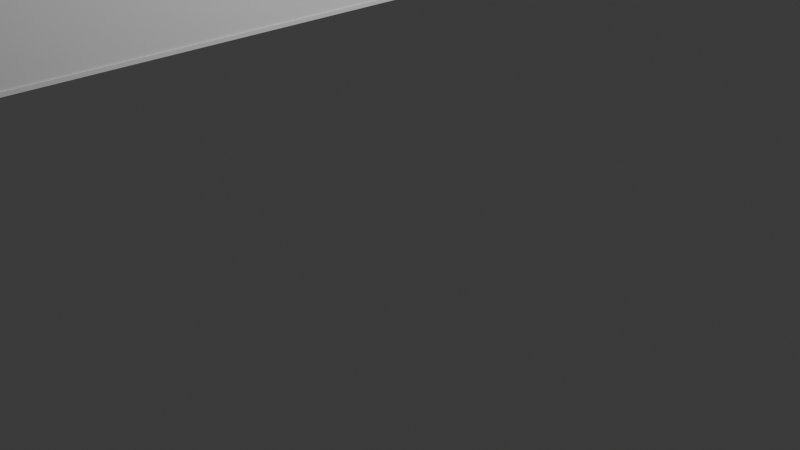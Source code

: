 # Source: Panel.blend  (saved by Blender 4.2.66; exported with 4.5.12 LTS)
import bpy
from mathutils import Matrix  # noqa: F401  (used for matrix-valued properties, if any)

bpy.ops.wm.read_factory_settings(use_empty=True)
scene = bpy.context.scene
scene.name = 'Scene'

# ---- collections
col_collection = bpy.data.collections.new('Collection'); scene.collection.children.link(col_collection)

# ---- materials (node trees are filled in below, after node groups)
mat_material = bpy.data.materials.new('Material')
mat_material.alpha_threshold = 0.0
mat_material.use_transparent_shadow = False
mat_material.roughness = 0.5
mat_material.line_color = (0.0, 0.0, 0.0, 1.0)

# ---- material node trees
mat_material.use_nodes = True; mat_material.node_tree.nodes.clear()
_N = mat_material.node_tree.nodes; _L = mat_material.node_tree.links
n0 = _N.new('ShaderNodeOutputMaterial'); n0.name = 'Material Output'; n0.location = (300, 300)
n1 = _N.new('ShaderNodeBsdfPrincipled'); n1.name = 'Principled BSDF'; n1.location = (10, 300)
n1.inputs[3].default_value = 1.45
_L.new(n1.outputs[0], n0.inputs[0])
n0.is_active_output = True

# ---- world
world_world = bpy.data.worlds.new('World'); scene.world = world_world
world_world.use_nodes = True; world_world.node_tree.nodes.clear()
_N = world_world.node_tree.nodes; _L = world_world.node_tree.links
n0 = _N.new('ShaderNodeOutputWorld'); n0.name = 'World Output'; n0.location = (300, 300)
n1 = _N.new('ShaderNodeBackground'); n1.name = 'Background'; n1.location = (10, 300)
n1.inputs[0].default_value = (0.05088, 0.05088, 0.05088, 1.0)
_L.new(n1.outputs[0], n0.inputs[0])
n0.is_active_output = True
world_world.color = (0.05088, 0.05088, 0.05088)
world_world.sun_shadow_jitter_overblur = 0.0

# ---- cameras
cam_camera = bpy.data.cameras.new('Camera')
cam_camera.clip_end = 100.0
cam_camera.ortho_scale = 7.314

# ---- lights
light_light = bpy.data.lights.new('Light', 'POINT')
light_light.energy = 1000.0
light_light.shadow_soft_size = 0.1

# ---- meshes
me_cube = bpy.data.meshes.new('Cube')
me_cube.from_pydata([(-0.405, 1.0, 1.0), (-0.4382, 0.9669, 0.4548), (-0.405, -1.0, 1.0), (-0.4382, -0.9669, 0.4548), (-1.0, 1.0, 1.0), (-0.9669, 0.9669, 0.4548), (-1.0, -1.0, 1.0), (-0.9669, -0.9669, 0.4548), (-1.0, 1.0, 0.4548), (-1.0, -1.0, 0.4548), (-0.405, 1.0, 0.4548), (-0.405, -1.0, 0.4548), (-0.7553, 0.9669, 0.1637), (-0.9669, 0.9669, 0.3752), (-0.8024, 0.9669, 0.169), (-0.8471, 0.9669, 0.1846), (-0.8872, 0.9669, 0.2098), (-0.9207, 0.9669, 0.2433), (-0.9459, 0.9669, 0.2834), (-0.9616, 0.9669, 0.3281), (-0.9669, -0.9669, 0.3752), (-0.7553, -0.9669, 0.1637), (-0.9616, -0.9669, 0.3281), (-0.9459, -0.9669, 0.2834), (-0.9207, -0.9669, 0.2433), (-0.8872, -0.9669, 0.2098), (-0.8471, -0.9669, 0.1846), (-0.8024, -0.9669, 0.169), (-0.4382, 0.9669, 0.3752), (-0.6497, 0.9669, 0.1637), (-0.4435, 0.9669, 0.3281), (-0.4591, 0.9669, 0.2834), (-0.4843, 0.9669, 0.2433), (-0.5178, 0.9669, 0.2098), (-0.5579, 0.9669, 0.1846), (-0.6027, 0.9669, 0.169), (-0.6497, -0.9669, 0.1637), (-0.4382, -0.9669, 0.3752), (-0.6027, -0.9669, 0.169), (-0.5579, -0.9669, 0.1846), (-0.5178, -0.9669, 0.2098), (-0.4843, -0.9669, 0.2433), (-0.4591, -0.9669, 0.2834), (-0.4435, -0.9669, 0.3281), (-0.8011, -0.9669, -10.05), (-0.8011, 0.9669, -10.05), (-0.8484, 0.9669, -10.05), (-0.8484, -0.9669, -10.05), (-1.0, 1.0, 0.2782), (-1.0, -1.0, 0.2782), (-0.405, -1.0, 0.2782), (-0.405, 1.0, 0.2782), (-0.9669, 0.9669, 0.2782), (-0.9669, -0.9669, 0.2782), (-0.4382, -0.9669, 0.2782), (-0.4382, 0.9669, 0.2782), (-0.8017, -0.9669, -10.09), (-0.8017, 0.9669, -10.09), (-0.849, 0.9669, -10.09), (-0.849, -0.9669, -10.09), (-0.7884, -0.9669, -10.05), (-0.7884, 0.9669, -10.05), (-0.789, -0.9669, -10.09), (-0.789, 0.9669, -10.09), (-0.8621, -0.9669, -10.05), (-0.8621, 0.9669, -10.05), (-0.8627, -0.9669, -10.09), (-0.8627, 0.9669, -10.09), (-0.8011, -0.968, -10.05), (-0.8484, -0.968, -10.05), (-0.8017, -0.968, -10.09), (-0.849, -0.968, -10.09), (-0.789, -0.968, -10.09), (-0.7884, -0.968, -10.05), (-0.8621, -0.968, -10.05), (-0.8627, -0.968, -10.09), (-0.8484, 0.9701, -10.05), (-0.8011, 0.9701, -10.05), (-0.849, 0.9701, -10.09), (-0.8017, 0.9701, -10.09), (-0.789, 0.9701, -10.09), (-0.7884, 0.9701, -10.05), (-0.8621, 0.9701, -10.05), (-0.8627, 0.9701, -10.09)], [], [(0, 4, 6, 2), (11, 2, 6, 9), (9, 6, 4, 8), (1, 3, 37, 28), (10, 0, 2, 11), (8, 4, 0, 10), (11, 3, 54, 50), (1, 5, 8, 10), (7, 3, 11, 9), (5, 7, 53, 52), (5, 1, 28, 30, 31, 32, 33, 34, 35, 29, 12, 14, 15, 16, 17, 18, 19, 13), (12, 29, 36, 21), (3, 7, 20, 22, 23, 24, 25, 26, 27, 21, 36, 38, 39, 40, 41, 42, 43, 37), (12, 21, 27, 14), (26, 15, 46, 47), (15, 26, 25, 16), (16, 25, 24, 17), (17, 24, 23, 18), (18, 23, 22, 19), (19, 22, 20, 13), (36, 29, 35, 38), (38, 35, 34, 39), (39, 34, 33, 40), (40, 33, 32, 41), (41, 32, 31, 42), (42, 31, 30, 43), (43, 30, 28, 37), (7, 5, 13, 20), (60, 44, 68, 73), (15, 14, 45, 46), (27, 26, 47, 44), (14, 27, 44, 45), (52, 53, 49, 48), (54, 55, 51, 50), (7, 9, 49, 53), (3, 1, 55, 54), (9, 8, 48, 49), (10, 11, 50, 51), (1, 10, 51, 55), (8, 5, 52, 48), (57, 56, 59, 58), (65, 46, 76, 82), (47, 46, 65, 64), (61, 63, 80, 81), (61, 60, 62, 63), (56, 57, 63, 62), (45, 44, 60, 61), (62, 60, 73, 72), (64, 65, 67, 66), (47, 64, 74, 69), (63, 57, 79, 80), (58, 59, 66, 67), (68, 69, 71, 70), (68, 70, 72, 73), (71, 69, 74, 75), (59, 56, 70, 71), (66, 59, 71, 75), (44, 47, 69, 68), (64, 66, 75, 74), (56, 62, 72, 70), (79, 77, 81, 80), (76, 77, 79, 78), (76, 78, 83, 82), (58, 67, 83, 78), (57, 58, 78, 79), (45, 61, 81, 77), (46, 45, 77, 76), (67, 65, 82, 83), (51, 10, 8, 48), (9, 49, 50, 11)])
_uv = me_cube.uv_layers.new(name='UVMap')
_uv.uv.foreach_set('vector', [0.625, 0.5, 0.875, 0.5, 0.875, 0.75, 0.625, 0.75, 0.375, 0.75, 0.625, 0.75, 0.625, 1.0, 0.375, 1.0, 0.375, 0.0, 0.625, 0.0, 0.625, 0.25, 0.375, 0.25, 0.3611, 0.5041, 0.3611, 0.7459, 0.3611, 0.7459, 0.3611, 0.5041, 0.375, 0.5, 0.625, 0.5, 0.625, 0.75, 0.375, 0.75, 0.375, 0.25, 0.625, 0.25, 0.625, 0.5, 0.375, 0.5, 0.375, 0.75, 0.3611, 0.7459, 0.3611, 0.7459, 0.375, 0.75, 0.3611, 0.5041, 0.1389, 0.5041, 0.125, 0.5, 0.375, 0.5, 0.1389, 0.7459, 0.3611, 0.7459, 0.375, 0.75, 0.125, 0.75, 0.1389, 0.5041, 0.1389, 0.7459, 0.1389, 0.7459, 0.1389, 0.5041, 0.1389, 0.5041, 0.3611, 0.5041, 0.3611, 0.5041, 0.3603, 0.5041, 0.3581, 0.5041, 0.3546, 0.5041, 0.3276, 0.5041, 0.3107, 0.5041, 0.292, 0.5041, 0.2722, 0.5041, 0.2278, 0.5041, 0.208, 0.5041, 0.1893, 0.5041, 0.1724, 0.5041, 0.1454, 0.5041, 0.1419, 0.5041, 0.1397, 0.5041, 0.1389, 0.5041, 0.2278, 0.5041, 0.2722, 0.5041, 0.2722, 0.7459, 0.2278, 0.7459, 0.3611, 0.7459, 0.1389, 0.7459, 0.1389, 0.7459, 0.1397, 0.7459, 0.1419, 0.7459, 0.1454, 0.7459, 0.1724, 0.7459, 0.1893, 0.7459, 0.208, 0.7459, 0.2278, 0.7459, 0.2722, 0.7459, 0.292, 0.7459, 0.3107, 0.7459, 0.3276, 0.7459, 0.3546, 0.7459, 0.3581, 0.7459, 0.3603, 0.7459, 0.3611, 0.7459, 0.2278, 0.5041, 0.2278, 0.7459, 0.208, 0.7459, 0.208, 0.5041, 0.1893, 0.7459, 0.1893, 0.5041, 0.1893, 0.5041, 0.1893, 0.7459, 0.1893, 0.5041, 0.1893, 0.7459, 0.1724, 0.7459, 0.1724, 0.5041, 0.1724, 0.5041, 0.1724, 0.7459, 0.1454, 0.7459, 0.1454, 0.5041, 0.1454, 0.5041, 0.1454, 0.7459, 0.1419, 0.7459, 0.1419, 0.5041, 0.1419, 0.5041, 0.1419, 0.7459, 0.1397, 0.7459, 0.1397, 0.5041, 0.1397, 0.5041, 0.1397, 0.7459, 0.1389, 0.7459, 0.1389, 0.5041, 0.2722, 0.7459, 0.2722, 0.5041, 0.292, 0.5041, 0.292, 0.7459, 0.292, 0.7459, 0.292, 0.5041, 0.3107, 0.5041, 0.3107, 0.7459, 0.3107, 0.7459, 0.3107, 0.5041, 0.3276, 0.5041, 0.3276, 0.7459, 0.3276, 0.7459, 0.3276, 0.5041, 0.3546, 0.5041, 0.3546, 0.7459, 0.3546, 0.7459, 0.3546, 0.5041, 0.3581, 0.5041, 0.3581, 0.7459, 0.3581, 0.7459, 0.3581, 0.5041, 0.3603, 0.5041, 0.3603, 0.7459, 0.3603, 0.7459, 0.3603, 0.5041, 0.3611, 0.5041, 0.3611, 0.7459, 0.1389, 0.7459, 0.1389, 0.5041, 0.1389, 0.5041, 0.1389, 0.7459, 0.208, 0.7459, 0.208, 0.7459, 0.208, 0.7459, 0.208, 0.7459, 0.1893, 0.5041, 0.208, 0.5041, 0.208, 0.5041, 0.1893, 0.5041, 0.208, 0.7459, 0.1893, 0.7459, 0.1893, 0.7459, 0.208, 0.7459, 0.208, 0.5041, 0.208, 0.7459, 0.208, 0.7459, 0.208, 0.5041, 0.1389, 0.5041, 0.1389, 0.7459, 0.125, 0.75, 0.125, 0.5, 0.3611, 0.7459, 0.3611, 0.5041, 0.375, 0.5, 0.375, 0.75, 0.1389, 0.7459, 0.125, 0.75, 0.125, 0.75, 0.1389, 0.7459, 0.3611, 0.7459, 0.3611, 0.5041, 0.3611, 0.5041, 0.3611, 0.7459, 0.375, 0.0, 0.375, 0.25, 0.375, 0.25, 0.375, 0.0, 0.375, 0.5, 0.375, 0.75, 0.375, 0.75, 0.375, 0.5, 0.3611, 0.5041, 0.375, 0.5, 0.375, 0.5, 0.3611, 0.5041, 0.125, 0.5, 0.1389, 0.5041, 0.1389, 0.5041, 0.125, 0.5, 0.208, 0.5041, 0.208, 0.7459, 0.1893, 0.7459, 0.1893, 0.5041, 0.1893, 0.5041, 0.1893, 0.5041, 0.1893, 0.5041, 0.1893, 0.5041, 0.1893, 0.7459, 0.1893, 0.5041, 0.1893, 0.5041, 0.1893, 0.7459, 0.208, 0.5041, 0.208, 0.5041, 0.208, 0.5041, 0.208, 0.5041, 0.208, 0.5041, 0.208, 0.7459, 0.208, 0.7459, 0.208, 0.5041, 0.208, 0.7459, 0.208, 0.5041, 0.208, 0.5041, 0.208, 0.7459, 0.208, 0.5041, 0.208, 0.7459, 0.208, 0.7459, 0.208, 0.5041, 0.208, 0.7459, 0.208, 0.7459, 0.208, 0.7459, 0.208, 0.7459, 0.1893, 0.7459, 0.1893, 0.5041, 0.1893, 0.5041, 0.1893, 0.7459, 0.1893, 0.7459, 0.1893, 0.7459, 0.1893, 0.7459, 0.1893, 0.7459, 0.208, 0.5041, 0.208, 0.5041, 0.208, 0.5041, 0.208, 0.5041, 0.1893, 0.5041, 0.1893, 0.7459, 0.1893, 0.7459, 0.1893, 0.5041, 0.208, 0.7459, 0.1893, 0.7459, 0.1893, 0.7459, 0.208, 0.7459, 0.208, 0.7459, 0.208, 0.7459, 0.208, 0.7459, 0.208, 0.7459, 0.1893, 0.7459, 0.1893, 0.7459, 0.1893, 0.7459, 0.1893, 0.7459, 0.1893, 0.7459, 0.208, 0.7459, 0.208, 0.7459, 0.1893, 0.7459, 0.1893, 0.7459, 0.1893, 0.7459, 0.1893, 0.7459, 0.1893, 0.7459, 0.208, 0.7459, 0.1893, 0.7459, 0.1893, 0.7459, 0.208, 0.7459, 0.1893, 0.7459, 0.1893, 0.7459, 0.1893, 0.7459, 0.1893, 0.7459, 0.208, 0.7459, 0.208, 0.7459, 0.208, 0.7459, 0.208, 0.7459, 0.208, 0.5041, 0.208, 0.5041, 0.208, 0.5041, 0.208, 0.5041, 0.1893, 0.5041, 0.208, 0.5041, 0.208, 0.5041, 0.1893, 0.5041, 0.1893, 0.5041, 0.1893, 0.5041, 0.1893, 0.5041, 0.1893, 0.5041, 0.1893, 0.5041, 0.1893, 0.5041, 0.1893, 0.5041, 0.1893, 0.5041, 0.208, 0.5041, 0.1893, 0.5041, 0.1893, 0.5041, 0.208, 0.5041, 0.208, 0.5041, 0.208, 0.5041, 0.208, 0.5041, 0.208, 0.5041, 0.1893, 0.5041, 0.208, 0.5041, 0.208, 0.5041, 0.1893, 0.5041, 0.1893, 0.5041, 0.1893, 0.5041, 0.1893, 0.5041, 0.1893, 0.5041, 0.0, 0.0, 0.0, 0.0, 0.0, 0.0, 0.0, 0.0, 0.0, 0.0, 0.0, 0.0, 0.0, 0.0, 0.0, 0.0])
me_cube.materials.append(mat_material)
me_cube.use_mirror_vertex_groups = False
me_cube.update()

# ---- objects
ob_cube = bpy.data.objects.new('Cube', me_cube)
ob_light = bpy.data.objects.new('Light', light_light)
ob_camera = bpy.data.objects.new('Camera', cam_camera)

# ---- transforms, parenting, visibility, modifiers, constraints
ob_cube.location = (0.0, 0.0, 12.06)
ob_cube.scale = (1.0, 8.712, 1.0)
ob_cube.lock_rotations_4d = False
ob_cube.empty_display_type = 'ARROWS'
ob_cube.lineart.crease_threshold = 0.0
ob_light.location = (4.076, 1.005, 5.904)
ob_light.rotation_euler = (0.6503, 0.05522, 1.866)
ob_light.lock_rotations_4d = False
ob_light.empty_display_type = 'ARROWS'
ob_light.color = (0.0, 0.0, 0.0, 0.0)
ob_light.lineart.crease_threshold = 0.0
ob_camera.location = (7.359, -6.926, 4.958)
ob_camera.rotation_euler = (1.109, 0.0, 0.8149)
ob_camera.lock_rotations_4d = False
ob_camera.empty_display_type = 'ARROWS'
ob_camera.color = (0.0, 0.0, 0.0, 0.0)
ob_camera.display_type = 'WIRE'
ob_camera.lineart.crease_threshold = 0.0

# ---- collection membership
col_collection.objects.link(ob_cube)
col_collection.objects.link(ob_light)
col_collection.objects.link(ob_camera)

# ---- scene / render settings (as saved in the file)
scene.camera = ob_camera
scene.frame_start = 1; scene.frame_end = 250; scene.frame_set(1)
scene.render.engine = 'BLENDER_EEVEE_NEXT'
bpy.context.view_layer.update()
